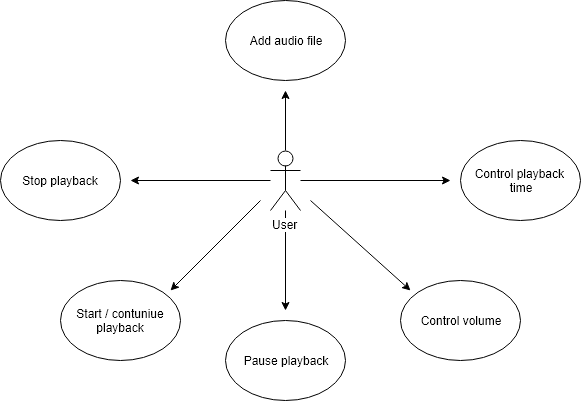

The diagram above was exported from draw.io. Its source (the exported page's mxGraphModel, read from the mxfile embedded in the PNG):
<mxGraphModel dx="1361" dy="461" grid="1" gridSize="10" guides="1" tooltips="1" connect="1" arrows="1" fold="1" page="1" pageScale="1" pageWidth="827" pageHeight="1169" background="#ffffff" math="0" shadow="0">
  <root>
    <mxCell id="0" />
    <mxCell id="1" parent="0" />
    <mxCell id="16" style="edgeStyle=orthogonalEdgeStyle;rounded=0;html=1;exitX=0;exitY=0.3333333333333333;exitPerimeter=0;jettySize=auto;orthogonalLoop=1;" parent="1" source="2" edge="1">
      <mxGeometry relative="1" as="geometry">
        <mxPoint x="250" y="220" as="targetPoint" />
      </mxGeometry>
    </mxCell>
    <mxCell id="26" style="edgeStyle=orthogonalEdgeStyle;rounded=0;html=1;jettySize=auto;orthogonalLoop=1;" parent="1" source="2" edge="1">
      <mxGeometry relative="1" as="geometry">
        <mxPoint x="110" y="230" as="targetPoint" />
      </mxGeometry>
    </mxCell>
    <mxCell id="27" style="edgeStyle=orthogonalEdgeStyle;rounded=0;html=1;jettySize=auto;orthogonalLoop=1;" parent="1" source="2" edge="1">
      <mxGeometry relative="1" as="geometry">
        <mxPoint x="430" y="230" as="targetPoint" />
      </mxGeometry>
    </mxCell>
    <mxCell id="28" style="edgeStyle=orthogonalEdgeStyle;rounded=0;html=1;jettySize=auto;orthogonalLoop=1;exitX=0.5;exitY=0;exitPerimeter=0;" parent="1" source="2" edge="1">
      <mxGeometry relative="1" as="geometry">
        <mxPoint x="265" y="140" as="targetPoint" />
        <mxPoint x="265" y="190" as="sourcePoint" />
      </mxGeometry>
    </mxCell>
    <mxCell id="30" style="edgeStyle=orthogonalEdgeStyle;rounded=0;html=1;jettySize=auto;orthogonalLoop=1;" parent="1" source="2" edge="1">
      <mxGeometry relative="1" as="geometry">
        <mxPoint x="265" y="360" as="targetPoint" />
      </mxGeometry>
    </mxCell>
    <mxCell id="2" value="User" style="shape=umlActor;verticalLabelPosition=bottom;labelBackgroundColor=#ffffff;verticalAlign=top;html=1;outlineConnect=0;" parent="1" vertex="1">
      <mxGeometry x="250" y="200" width="30" height="60" as="geometry" />
    </mxCell>
    <mxCell id="7" value="Add audio file" style="ellipse;whiteSpace=wrap;html=1;" parent="1" vertex="1">
      <mxGeometry x="205" y="50" width="120" height="80" as="geometry" />
    </mxCell>
    <mxCell id="8" value="Stop playback" style="ellipse;whiteSpace=wrap;html=1;" parent="1" vertex="1">
      <mxGeometry x="-20" y="190" width="120" height="80" as="geometry" />
    </mxCell>
    <mxCell id="9" value="Start / contuniue playback" style="ellipse;whiteSpace=wrap;html=1;" parent="1" vertex="1">
      <mxGeometry x="40" y="330" width="120" height="80" as="geometry" />
    </mxCell>
    <mxCell id="10" value="Pause playback" style="ellipse;whiteSpace=wrap;html=1;" parent="1" vertex="1">
      <mxGeometry x="205" y="370" width="120" height="80" as="geometry" />
    </mxCell>
    <mxCell id="11" value="Control playback&amp;nbsp;&lt;br&gt;time&lt;br&gt;" style="ellipse;whiteSpace=wrap;html=1;" parent="1" vertex="1">
      <mxGeometry x="440" y="190" width="120" height="80" as="geometry" />
    </mxCell>
    <mxCell id="12" value="Control volume" style="ellipse;whiteSpace=wrap;html=1;" parent="1" vertex="1">
      <mxGeometry x="380" y="330" width="120" height="80" as="geometry" />
    </mxCell>
    <mxCell id="29" value="" style="endArrow=classic;html=1;" parent="1" edge="1">
      <mxGeometry width="50" height="50" relative="1" as="geometry">
        <mxPoint x="240" y="250" as="sourcePoint" />
        <mxPoint x="150" y="340" as="targetPoint" />
      </mxGeometry>
    </mxCell>
    <mxCell id="32" value="" style="endArrow=classic;html=1;" parent="1" edge="1">
      <mxGeometry width="50" height="50" relative="1" as="geometry">
        <mxPoint x="290" y="250" as="sourcePoint" />
        <mxPoint x="390" y="340" as="targetPoint" />
      </mxGeometry>
    </mxCell>
  </root>
</mxGraphModel>